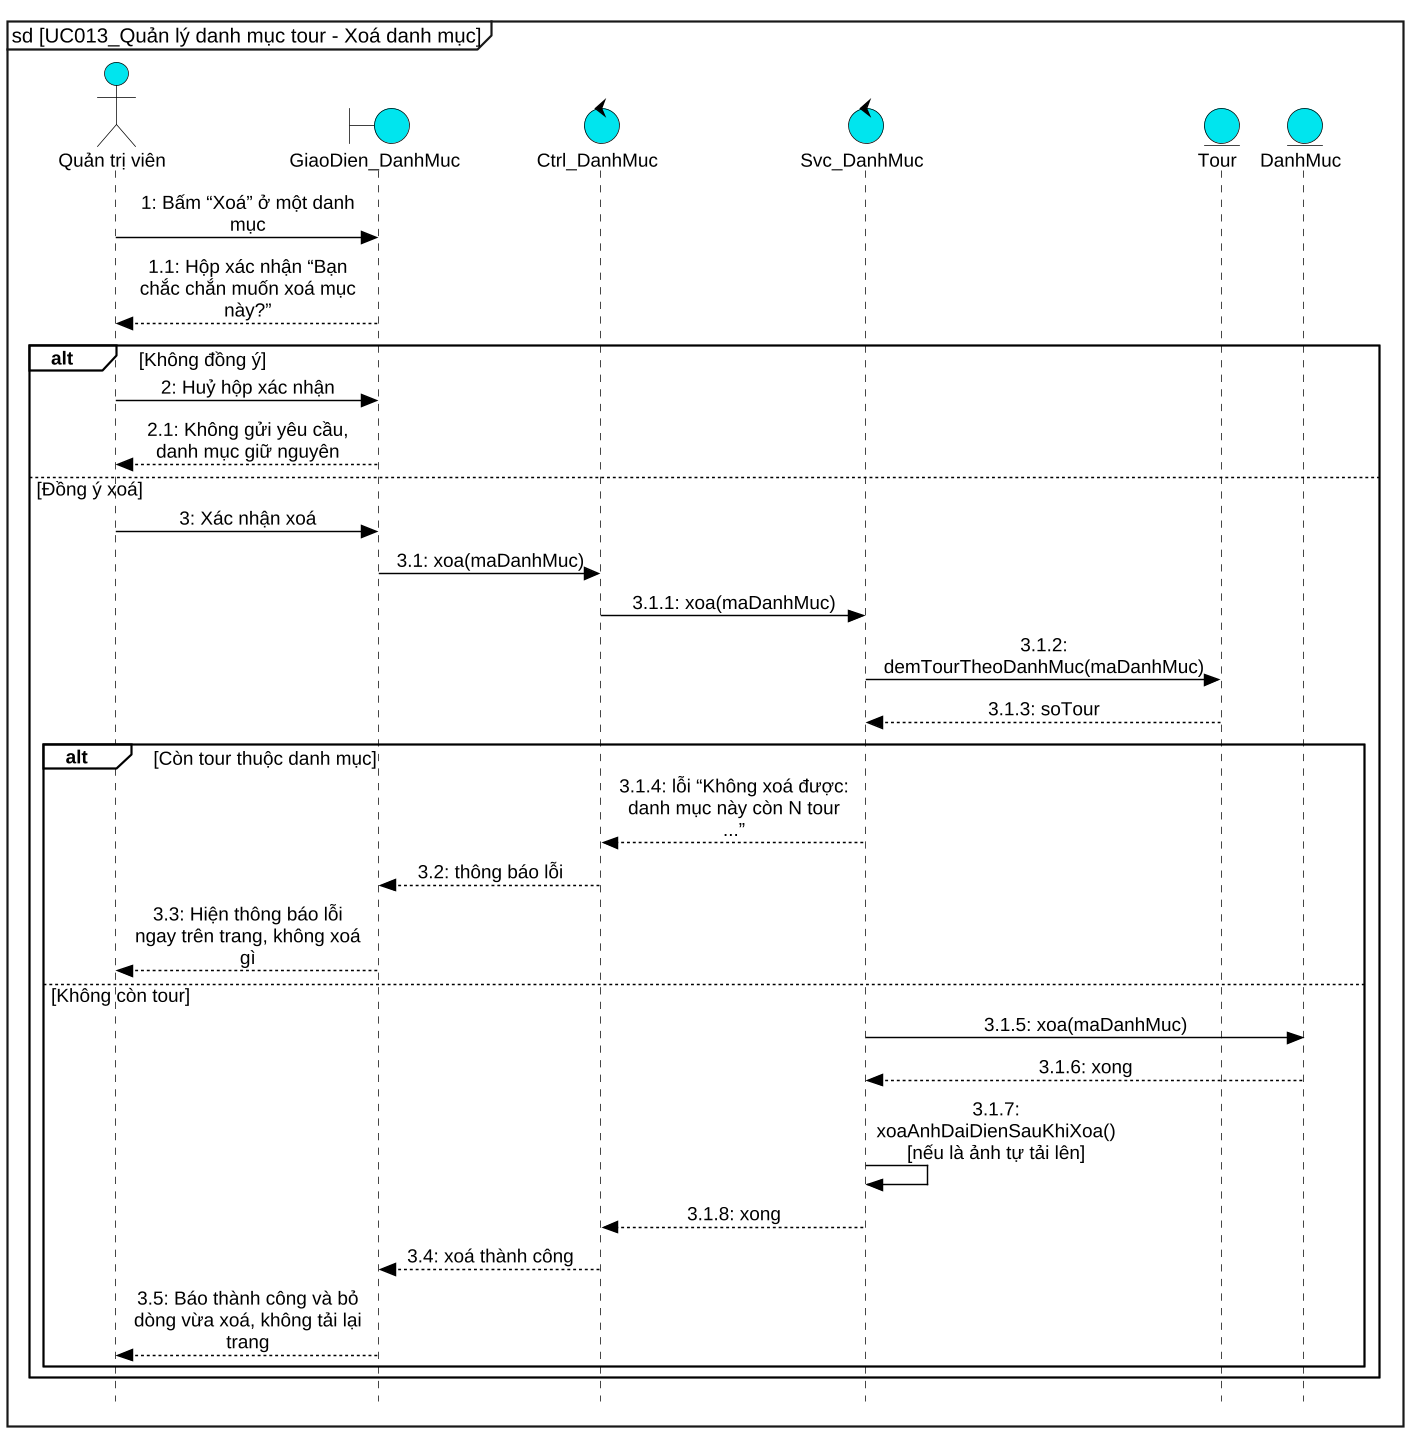

The diagram above was rendered by PlantUML. Its source (embedded in the PNG):
@startuml UC013_Xoa_sequence
skinparam dpi 140
skinparam defaultFontName "Liberation Sans"
skinparam defaultFontSize 13
skinparam backgroundColor white
skinparam shadowing false
skinparam style strictuml
hide footbox
skinparam maxMessageSize 160
skinparam sequenceMessageAlign center
skinparam responseMessageBelowArrow false
skinparam ArrowColor black
skinparam ParticipantPadding 12
skinparam BoxPadding 6
skinparam sequence {
  ArrowColor black
  LifeLineBorderColor black
  LifeLineBackgroundColor #00E5EE
  ParticipantBackgroundColor #00E5EE
  ParticipantBorderColor black
  ActorBackgroundColor #00E5EE
  ActorBorderColor black
  GroupBorderColor black
  GroupBackgroundColor white
  GroupHeaderFontStyle bold
  GroupFontStyle plain
  GroupBorderThickness 1.2
}
skinparam note {
  BackgroundColor transparent
  BorderColor transparent
  FontColor transparent
}
skinparam BoundaryBackgroundColor #00E5EE
skinparam BoundaryBorderColor black
skinparam ControlBackgroundColor #00E5EE
skinparam ControlBorderColor black
skinparam EntityBackgroundColor #00E5EE
skinparam EntityBorderColor black
skinparam ActorBackgroundColor #00E5EE
skinparam ActorBorderColor black
mainframe sd [UC013_Quản lý danh mục tour - Xoá danh mục]

actor "Quản trị viên" as kh
boundary "GiaoDien_DanhMuc" as ui
control "Ctrl_DanhMuc" as ctrl
control "Svc_DanhMuc" as svc
entity "Tour" as tour
entity "DanhMuc" as dm
kh -> ui : 1: Bấm “Xoá” ở một danh mục
ui --> kh : 1.1: Hộp xác nhận “Bạn chắc chắn muốn xoá mục này?”
alt Không đồng ý
  kh -> ui : 2: Huỷ hộp xác nhận
  ui --> kh : 2.1: Không gửi yêu cầu, danh mục giữ nguyên
else Đồng ý xoá
  kh -> ui : 3: Xác nhận xoá
  ui -> ctrl : 3.1: xoa(maDanhMuc)
  ctrl -> svc : 3.1.1: xoa(maDanhMuc)
  svc -> tour : 3.1.2: demTourTheoDanhMuc(maDanhMuc)
  tour --> svc : 3.1.3: soTour
  alt Còn tour thuộc danh mục
    svc --> ctrl : 3.1.4: lỗi “Không xoá được: danh mục này còn N tour ...”
    ctrl --> ui : 3.2: thông báo lỗi
    ui --> kh : 3.3: Hiện thông báo lỗi ngay trên trang, không xoá gì
  else Không còn tour
    svc -> dm : 3.1.5: xoa(maDanhMuc)
    dm --> svc : 3.1.6: xong
    svc -> svc : 3.1.7: xoaAnhDaiDienSauKhiXoa() [nếu là ảnh tự tải lên]
    svc --> ctrl : 3.1.8: xong
    ctrl --> ui : 3.4: xoá thành công
    ui --> kh : 3.5: Báo thành công và bỏ dòng vừa xoá, không tải lại trang
  end
end

@enduml